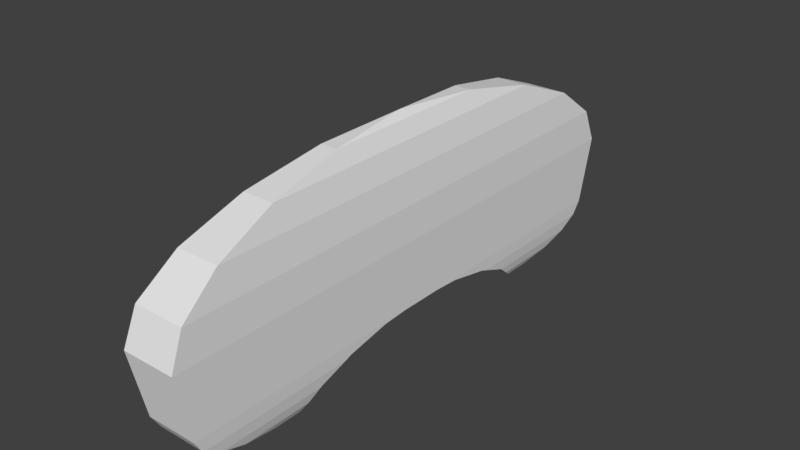 # Source: Dashboard.blend  (saved by Blender 2.79.0; exported with 4.5.12 LTS)
import bpy
from mathutils import Matrix  # noqa: F401  (used for matrix-valued properties, if any)

bpy.ops.wm.read_factory_settings(use_empty=True)
scene = bpy.context.scene
scene.name = 'Scene'

# ---- collections
col_collection_1 = bpy.data.collections.new('Collection 1'); scene.collection.children.link(col_collection_1)

# ---- world
world_world = bpy.data.worlds.new('World'); scene.world = world_world
world_world.color = (0.05088, 0.05088, 0.05088)
world_world.use_sun_shadow = False
world_world.sun_shadow_jitter_overblur = 0.0
world_world.cycles.sampling_method = 'MANUAL'

# ---- meshes
me_cube_001 = bpy.data.meshes.new('Cube.001')
me_cube_001.from_pydata([(-0.03224, -0.002798, -0.5871), (-0.03224, 0.002798, -0.5871), (0.03224, -0.002798, -0.5871), (0.03224, 0.002798, -0.5871), (-0.004937, -0.004937, 1.0), (-1.0, -1.0, 0.004937), (-0.3124, -0.3124, 0.9513), (-0.5898, -0.5898, 0.81), (-0.81, -0.81, 0.5898), (-0.9513, -0.9513, 0.3124), (-0.004937, 0.004937, 1.0), (-1.0, 1.0, 0.004937), (-0.3124, 0.3124, 0.9513), (-0.5898, 0.5898, 0.81), (-0.81, 0.81, 0.5898), (-0.9513, 0.9513, 0.3124), (0.004937, -0.004937, 1.0), (1.0, -1.0, 0.004937), (0.3124, -0.3124, 0.9513), (0.5898, -0.5898, 0.81), (0.81, -0.81, 0.5898), (0.9513, -0.9513, 0.3124), (0.004937, 0.004937, 1.0), (1.0, 1.0, 0.004937), (0.3124, 0.3124, 0.9513), (0.5898, 0.5898, 0.81), (0.81, 0.81, 0.5898), (0.9513, 0.9513, 0.3124), (-0.95, -0.95, -0.5991), (-0.6405, -0.6405, -0.9804), (-0.7573, -0.7573, -0.9234), (-0.8536, -0.8536, -0.8348), (-0.92, -0.92, -0.723), (-0.95, 0.95, -0.5991), (-0.92, 0.92, -0.723), (-0.8536, 0.8536, -0.8348), (-0.7573, 0.7573, -0.9234), (-0.6405, 0.6405, -0.9804), (0.95, -0.95, -0.5991), (0.92, -0.92, -0.723), (0.8536, -0.8536, -0.8348), (0.7573, -0.7573, -0.9234), (0.6405, -0.6405, -0.9804), (0.95, 0.95, -0.5991), (0.92, 0.92, -0.723), (0.8536, 0.8536, -0.8348), (0.7573, 0.7573, -0.9234), (0.6405, 0.6405, -0.9804), (0.926, -0.3343, -0.6984), (-0.926, -0.3343, -0.6984), (0.946, -0.1771, -0.6156), (-0.946, -0.1771, -0.6156), (0.9497, -0.08243, -0.6002), (0.9497, 0.08243, -0.6002), (0.946, 0.1771, -0.6156), (-0.946, 0.1771, -0.6156), (-0.9497, -0.08243, -0.6002), (-0.9497, 0.08243, -0.6002), (0.926, 0.3343, -0.6984), (-0.926, 0.3343, -0.6984), (0.92, 0.3582, -0.723), (-0.92, 0.3582, -0.723), (-0.8581, 0.4591, -0.8273), (-0.8536, 0.4628, -0.8348), (0.8581, 0.4591, -0.8273), (0.8536, 0.4628, -0.8348), (0.92, -0.3582, -0.723), (-0.92, -0.3582, -0.723), (-0.8581, -0.4591, -0.8273), (0.8581, -0.4591, -0.8273), (-0.8536, -0.4628, -0.8348), (0.8536, -0.4628, -0.8348), (-0.7573, 0.5065, -0.9234), (0.7573, 0.5065, -0.9234), (-0.6405, 0.5346, -0.9804), (0.5357, 0.5357, -0.9825), (0.6405, 0.5346, -0.9804), (-0.5357, 0.5357, -0.9825), (-0.7573, -0.5065, -0.9234), (0.7573, -0.5065, -0.9234), (-0.6405, -0.5346, -0.9804), (0.6405, -0.5346, -0.9804), (-0.5357, -0.5357, -0.9825), (0.5357, -0.5357, -0.9825)], [], [(3, 2, 0, 1), (0, 56, 57, 1), (1, 57, 55, 54, 53, 3), (3, 53, 52, 2), (2, 52, 50, 51, 56, 0), (22, 10, 4, 16), (33, 11, 23, 43), (38, 17, 5, 28), (43, 23, 17, 38), (4, 10, 12, 6), (6, 12, 13, 7), (7, 13, 14, 8), (8, 14, 15, 9), (9, 15, 11, 5), (10, 22, 24, 12), (12, 24, 25, 13), (13, 25, 26, 14), (14, 26, 27, 15), (15, 27, 23, 11), (22, 16, 18, 24), (24, 18, 19, 25), (25, 19, 20, 26), (26, 20, 21, 27), (27, 21, 17, 23), (16, 4, 6, 18), (18, 6, 7, 19), (19, 7, 8, 20), (20, 8, 9, 21), (21, 9, 5, 17), (28, 5, 11, 33), (37, 74, 72, 36), (36, 72, 63, 35), (35, 63, 62, 61, 34), (34, 61, 59, 55, 57, 56, 51, 49, 67, 32, 28, 33), (47, 37, 36, 46), (46, 36, 35, 45), (45, 35, 34, 44), (44, 34, 33, 43), (42, 81, 79, 41), (41, 79, 71, 40), (40, 71, 69, 66, 39), (39, 66, 48, 50, 52, 53, 54, 58, 60, 44, 43, 38), (29, 42, 41, 30), (30, 41, 40, 31), (31, 40, 39, 32), (32, 39, 38, 28), (60, 64, 65, 45, 44), (48, 49, 51, 50), (82, 83, 42, 29), (78, 80, 29, 30), (77, 74, 37), (80, 82, 29), (59, 58, 54, 55), (67, 68, 70, 31, 32), (83, 81, 42), (76, 75, 47), (73, 76, 47, 46), (70, 78, 30, 31), (68, 69, 71, 79, 81, 83, 82, 80, 78, 70), (62, 64, 60, 58, 59, 61), (75, 77, 37, 47), (69, 68, 67, 49, 48, 66), (65, 73, 46, 45), (64, 62, 63, 72, 74, 77, 75, 76, 73, 65)])
_uv = me_cube_001.uv_layers.new(name='UVMap')
_uv.uv.foreach_set('vector', [0.0, 0.0, 1.0, 0.0, 1.0, 1.0, 0.0, 1.0, 0.0, 0.0, 1.0, 0.0, 1.0, 1.0, 0.0, 1.0, 0.5, 1.0, 0.933, 0.75, 0.933, 0.25, 0.5, 0.0, 0.06699, 0.25, 0.06699, 0.75, 0.0, 0.0, 1.0, 0.0, 1.0, 1.0, 0.0, 1.0, 0.5, 1.0, 0.933, 0.75, 0.933, 0.25, 0.5, 0.0, 0.06699, 0.25, 0.06699, 0.75, 0.0, 0.0, 1.0, 0.0, 1.0, 1.0, 0.0, 1.0, 0.0, 0.0, 1.0, 0.0, 1.0, 1.0, 0.0, 1.0, 0.0, 0.0, 1.0, 0.0, 1.0, 1.0, 0.0, 1.0, 0.9695, 0.2032, 0.9959, 0.4692, 0.00982, 0.4704, 0.03273, 0.2043, 0.0, 0.0, 1.0, 0.0, 1.0, 1.0, 0.0, 1.0, 0.0, 0.0, 1.0, 0.0, 1.0, 1.0, 0.0, 1.0, 0.0, 0.0, 1.0, 0.0, 1.0, 1.0, 0.0, 1.0, 0.0, 0.0, 1.0, 0.0, 1.0, 1.0, 0.0, 1.0, 0.0, 0.0, 1.0, 0.0, 1.0, 1.0, 0.0, 1.0, 0.0, 0.0, 1.0, 0.0, 1.0, 1.0, 0.0, 1.0, 0.0, 0.0, 1.0, 0.0, 1.0, 1.0, 0.0, 1.0, 0.0, 0.0, 1.0, 0.0, 1.0, 1.0, 0.0, 1.0, 0.0, 0.0, 1.0, 0.0, 1.0, 1.0, 0.0, 1.0, 0.0, 0.0, 1.0, 0.0, 1.0, 1.0, 0.0, 1.0, 0.5075, 1.047, 0.5027, 1.047, 0.3517, 0.9318, 0.6567, 0.9314, 0.6567, 0.9314, 0.3517, 0.9318, 0.2153, 0.8164, 0.7913, 0.8158, 0.7913, 0.8158, 0.2153, 0.8164, 0.1071, 0.7122, 0.898, 0.7114, 0.9038, 0.7134, 0.1051, 0.7143, 0.0347, 0.6016, 0.9728, 0.6005, 0.9728, 0.6005, 0.0347, 0.6016, 0.00982, 0.4704, 0.9959, 0.4692, 0.0, 0.0, 1.0, 0.0, 1.0, 1.0, 0.0, 1.0, 0.0, 0.0, 1.0, 0.0, 1.0, 1.0, 0.0, 1.0, 0.0, 0.0, 1.0, 0.0, 1.0, 1.0, 0.0, 1.0, 0.0, 0.0, 1.0, 0.0, 1.0, 1.0, 0.0, 1.0, 0.0, 0.0, 1.0, 0.0, 1.0, 1.0, 0.0, 1.0, 0.0, 0.0, 1.0, 0.0, 1.0, 1.0, 0.0, 1.0, 0.0, 0.0, 1.0, 0.0, 1.0, 1.0, 0.0, 1.0, 0.0, 0.0, 1.0, 0.0, 1.0, 1.0, 0.0, 1.0, 0.5, 1.0, 0.9755, 0.6545, 0.7939, 0.09549, 0.2061, 0.09549, 0.02447, 0.6545, 0.5, 1.0, 0.75, 0.933, 0.933, 0.75, 1.0, 0.5, 0.933, 0.25, 0.75, 0.06699, 0.5, 0.0, 0.25, 0.06699, 0.06699, 0.25, 0.0, 0.5, 0.06699, 0.75, 0.25, 0.933, 0.0, 0.0, 1.0, 0.0, 1.0, 1.0, 0.0, 1.0, 0.0, 0.0, 1.0, 0.0, 1.0, 1.0, 0.0, 1.0, 0.0, 0.0, 1.0, 0.0, 1.0, 1.0, 0.0, 1.0, 0.0, 0.0, 1.0, 0.0, 1.0, 1.0, 0.0, 1.0, 0.1841, 0.02041, 0.2363, 0.02035, 0.2504, 0.0518, 0.1267, 0.05195, 0.1267, 0.05195, 0.2504, 0.0518, 0.2722, 0.09591, 0.07951, 0.09614, 0.07951, 0.09614, 0.2722, 0.09591, 0.2741, 0.09942, 0.3242, 0.1483, 0.04713, 0.1487, 0.04713, 0.1487, 0.3242, 0.1483, 0.336, 0.1594, 0.4138, 0.1965, 0.4605, 0.2034, 0.5418, 0.2033, 0.5884, 0.1963, 0.6657, 0.159, 0.6774, 0.1479, 0.9544, 0.1476, 0.9695, 0.2032, 0.03273, 0.2043, 0.0, 0.0, 1.0, 0.0, 1.0, 1.0, 0.0, 1.0, 0.0, 0.0, 1.0, 0.0, 1.0, 1.0, 0.0, 1.0, 0.0, 0.0, 1.0, 0.0, 1.0, 1.0, 0.0, 1.0, 0.0, 0.0, 1.0, 0.0, 1.0, 1.0, 0.0, 1.0, 0.6774, 0.1479, 0.7268, 0.09887, 0.7286, 0.09536, 0.9213, 0.09513, 0.9544, 0.1476, 0.0, 0.0, 1.0, 0.0, 1.0, 1.0, 0.0, 1.0, 0.0, 0.0, 1.0, 0.0, 1.0, 1.0, 0.0, 1.0, 0.0, 0.0, 1.0, 0.0, 1.0, 1.0, 0.0, 1.0, 0.0, 0.0, 1.0, 0.0, 1.0, 1.0, 0.0, 0.0, 1.0, 0.0, 1.0, 1.0, 0.0, 0.0, 1.0, 0.0, 1.0, 1.0, 0.0, 1.0, 0.5, 1.0, 0.9755, 0.6545, 0.7939, 0.09549, 0.2061, 0.09549, 0.02447, 0.6545, 0.0, 0.0, 1.0, 0.0, 1.0, 1.0, 0.0, 0.0, 1.0, 0.0, 1.0, 1.0, 0.7499, 0.0512, 0.7635, 0.01972, 0.8157, 0.01965, 0.8735, 0.05105, 0.0, 0.0, 1.0, 0.0, 1.0, 1.0, 0.0, 1.0, 0.5, 1.0, 0.7939, 0.9045, 0.9755, 0.6545, 0.9755, 0.3455, 0.7939, 0.09549, 0.5, 0.0, 0.2061, 0.09549, 0.02447, 0.3455, 0.02447, 0.6545, 0.2061, 0.9045, 0.5, 1.0, 0.933, 0.75, 0.933, 0.25, 0.5, 0.0, 0.06699, 0.25, 0.06699, 0.75, 0.0, 0.0, 1.0, 0.0, 1.0, 1.0, 0.0, 1.0, 0.5, 1.0, 0.933, 0.75, 0.933, 0.25, 0.5, 0.0, 0.06699, 0.25, 0.06699, 0.75, 0.7286, 0.09536, 0.7499, 0.0512, 0.8735, 0.05105, 0.9213, 0.09513, 0.5, 1.0, 0.7939, 0.9045, 0.9755, 0.6545, 0.9755, 0.3455, 0.7939, 0.09549, 0.5, 0.0, 0.2061, 0.09549, 0.02447, 0.3455, 0.02447, 0.6545, 0.2061, 0.9045])
me_cube_001.use_remesh_preserve_volume = False
me_cube_001.use_remesh_preserve_attributes = False
me_cube_001.use_mirror_vertex_groups = False
me_cube_001.update()

# ---- objects
ob_cube = bpy.data.objects.new('Cube', me_cube_001)

# ---- transforms, parenting, visibility, modifiers, constraints
ob_cube.location = (0.0, 0.0, 0.0)
ob_cube.scale = (0.2776, 2.935, 1.154)
ob_cube.lineart.crease_threshold = 0.0

# ---- collection membership
col_collection_1.objects.link(ob_cube)

# ---- scene / render settings (as saved in the file)
scene.frame_start = 1; scene.frame_end = 250; scene.frame_set(1)
scene.render.engine = 'BLENDER_EEVEE_NEXT'
scene.render.resolution_percentage = 50
scene.render.dither_intensity = 0.0
scene.cycles.use_denoising = False
scene.cycles.samples = 128
scene.cycles.sampling_pattern = 'TABULATED_SOBOL'
scene.cycles.use_adaptive_sampling = False
scene.cycles.use_light_tree = False
scene.cycles.blur_glossy = 0.0
scene.cycles.sample_clamp_indirect = 0.0
scene.view_settings.view_transform = 'Standard'
bpy.context.view_layer.update()

# ---- added for rendering (the .blend has no active camera and no usable light): camera, sun
cam_auto = bpy.data.cameras.new('AutoCamera')
cam_auto.lens = 50.0
cam_auto.sensor_width = 36.0
cam_auto.clip_end = 1000.0
ob_auto_camera = bpy.data.objects.new('AutoCamera', cam_auto)
scene.collection.objects.link(ob_auto_camera)
ob_auto_camera.location = (5.85129, -7.02155, 4.69111)
ob_auto_camera.rotation_euler = (1.09748, -7.21219e-08, 0.694738)
scene.camera = ob_auto_camera
light_auto_sun = bpy.data.lights.new('AutoSun', 'SUN')
light_auto_sun.energy = 3.0
light_auto_sun.angle = 0.0523599
ob_auto_sun = bpy.data.objects.new('AutoSun', light_auto_sun)
scene.collection.objects.link(ob_auto_sun)
ob_auto_sun.rotation_euler = (0.872665, 0.174533, 0.523599)
bpy.context.view_layer.update()
